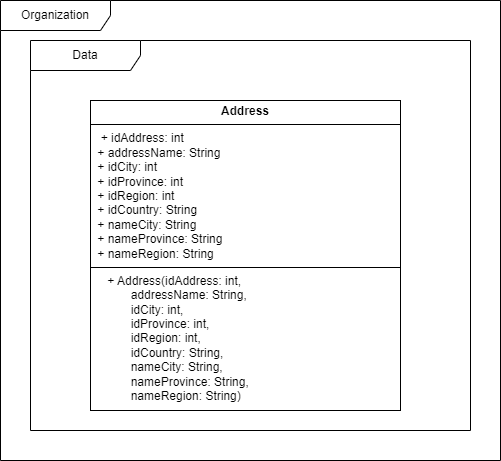

The diagram above was exported from draw.io. Its source (the exported page's mxGraphModel, read from the mxfile embedded in the PNG):
<mxGraphModel dx="1050" dy="1726" grid="1" gridSize="10" guides="1" tooltips="1" connect="1" arrows="1" fold="1" page="1" pageScale="1" pageWidth="827" pageHeight="1169" math="0" shadow="0">
  <root>
    <mxCell id="0" />
    <mxCell id="1" parent="0" />
    <mxCell id="wXE38YgLjeGYJhRzu-MP-1" value="&lt;p style=&quot;margin:0px;margin-top:4px;text-align:center;&quot;&gt;&lt;b&gt;Address&lt;/b&gt;&lt;/p&gt;&lt;hr size=&quot;1&quot; style=&quot;border-style:solid;&quot;&gt;&lt;p style=&quot;margin:0px;margin-left:4px;&quot;&gt;&lt;span style=&quot;background-color: initial;&quot;&gt;&amp;nbsp;&lt;/span&gt;&lt;span style=&quot;background-color: initial;&quot;&gt;&amp;nbsp;&lt;/span&gt;&lt;span style=&quot;background-color: initial;&quot;&gt;+ idAddress: int&amp;nbsp; &amp;nbsp; &amp;nbsp; &amp;nbsp; &amp;nbsp; &amp;nbsp; &amp;nbsp; &amp;nbsp; &amp;nbsp;&amp;nbsp;&lt;/span&gt;&lt;/p&gt;&lt;p style=&quot;margin:0px;margin-left:4px;&quot;&gt;&amp;nbsp;+ addressName: String&amp;nbsp; &amp;nbsp; &amp;nbsp; &amp;nbsp; &amp;nbsp; &amp;nbsp; &amp;nbsp;&lt;/p&gt;&lt;p style=&quot;margin:0px;margin-left:4px;&quot;&gt;&amp;nbsp;+ idCity: int&amp;nbsp; &amp;nbsp; &amp;nbsp; &amp;nbsp; &amp;nbsp; &amp;nbsp; &amp;nbsp; &amp;nbsp; &amp;nbsp; &amp;nbsp; &amp;nbsp;&lt;/p&gt;&lt;p style=&quot;margin:0px;margin-left:4px;&quot;&gt;&amp;nbsp;+ idProvince: int&amp;nbsp; &amp;nbsp; &amp;nbsp; &amp;nbsp; &amp;nbsp; &amp;nbsp; &amp;nbsp; &amp;nbsp; &amp;nbsp;&lt;/p&gt;&lt;p style=&quot;margin:0px;margin-left:4px;&quot;&gt;&amp;nbsp;+ idRegion: int&amp;nbsp; &amp;nbsp; &amp;nbsp; &amp;nbsp; &amp;nbsp; &amp;nbsp; &amp;nbsp; &amp;nbsp; &amp;nbsp; &amp;nbsp;&lt;/p&gt;&lt;p style=&quot;margin:0px;margin-left:4px;&quot;&gt;&amp;nbsp;+ idCountry: String&amp;nbsp; &amp;nbsp; &amp;nbsp; &amp;nbsp; &amp;nbsp; &amp;nbsp; &amp;nbsp; &amp;nbsp;&lt;/p&gt;&lt;p style=&quot;margin:0px;margin-left:4px;&quot;&gt;&amp;nbsp;+ nameCity: String&amp;nbsp; &amp;nbsp; &amp;nbsp; &amp;nbsp; &amp;nbsp; &amp;nbsp; &amp;nbsp; &amp;nbsp;&amp;nbsp;&lt;/p&gt;&lt;p style=&quot;margin:0px;margin-left:4px;&quot;&gt;&amp;nbsp;+ nameProvince: String&amp;nbsp; &amp;nbsp; &amp;nbsp; &amp;nbsp; &amp;nbsp; &amp;nbsp;&amp;nbsp;&lt;/p&gt;&lt;p style=&quot;margin:0px;margin-left:4px;&quot;&gt;&lt;span style=&quot;background-color: initial;&quot;&gt;&amp;nbsp;+ nameRegion: String&amp;nbsp;&amp;nbsp;&lt;/span&gt;&lt;span style=&quot;background-color: initial;&quot;&gt;&amp;nbsp; &amp;nbsp;&amp;nbsp;&lt;/span&gt;&lt;span style=&quot;background-color: initial;&quot;&gt;&amp;nbsp;&lt;/span&gt;&lt;span style=&quot;background-color: initial;&quot;&gt;&amp;nbsp;&amp;nbsp;&lt;/span&gt;&lt;span style=&quot;background-color: initial;&quot;&gt;&amp;nbsp;&lt;/span&gt;&lt;/p&gt;&lt;hr size=&quot;1&quot; style=&quot;border-style:solid;&quot;&gt;&lt;p style=&quot;margin:0px;margin-left:4px;&quot;&gt;&amp;nbsp;&amp;nbsp;&lt;span style=&quot;background-color: initial;&quot;&gt;&amp;nbsp;&lt;/span&gt;&lt;span style=&quot;background-color: initial;&quot;&gt;&amp;nbsp;&lt;/span&gt;&lt;span style=&quot;background-color: initial;&quot;&gt;+ Address(idAddress: int,&amp;nbsp; &amp;nbsp; &amp;nbsp; &amp;nbsp; &amp;nbsp;&lt;/span&gt;&lt;/p&gt;&lt;p style=&quot;margin:0px;margin-left:4px;&quot;&gt;&amp;nbsp; &amp;nbsp; &amp;nbsp; &amp;nbsp; &amp;nbsp; &amp;nbsp;addressName: String,&amp;nbsp; &amp;nbsp;&amp;nbsp;&lt;/p&gt;&lt;p style=&quot;margin:0px;margin-left:4px;&quot;&gt;&amp;nbsp; &amp;nbsp; &amp;nbsp; &amp;nbsp; &amp;nbsp; &amp;nbsp;idCity: int,&amp;nbsp; &amp;nbsp; &amp;nbsp; &amp;nbsp; &amp;nbsp; &amp;nbsp;&amp;nbsp;&lt;/p&gt;&lt;p style=&quot;margin:0px;margin-left:4px;&quot;&gt;&amp;nbsp; &amp;nbsp; &amp;nbsp; &amp;nbsp; &amp;nbsp; &amp;nbsp;idProvince: int,&amp;nbsp; &amp;nbsp; &amp;nbsp; &amp;nbsp;&amp;nbsp;&lt;/p&gt;&lt;p style=&quot;margin:0px;margin-left:4px;&quot;&gt;&amp;nbsp; &amp;nbsp; &amp;nbsp; &amp;nbsp; &amp;nbsp; &amp;nbsp;idRegion: int,&amp;nbsp; &amp;nbsp; &amp;nbsp; &amp;nbsp; &amp;nbsp;&amp;nbsp;&lt;/p&gt;&lt;p style=&quot;margin:0px;margin-left:4px;&quot;&gt;&amp;nbsp; &amp;nbsp; &amp;nbsp; &amp;nbsp; &amp;nbsp; &amp;nbsp;idCountry: String,&amp;nbsp; &amp;nbsp; &amp;nbsp;&amp;nbsp;&lt;/p&gt;&lt;p style=&quot;margin:0px;margin-left:4px;&quot;&gt;&amp;nbsp; &amp;nbsp; &amp;nbsp; &amp;nbsp; &amp;nbsp; &amp;nbsp;nameCity: String,&amp;nbsp; &amp;nbsp; &amp;nbsp; &amp;nbsp;&lt;/p&gt;&lt;p style=&quot;margin:0px;margin-left:4px;&quot;&gt;&amp;nbsp; &amp;nbsp; &amp;nbsp; &amp;nbsp; &amp;nbsp; &amp;nbsp;nameProvince: String,&amp;nbsp; &amp;nbsp;&lt;/p&gt;&lt;p style=&quot;margin:0px;margin-left:4px;&quot;&gt;&lt;span style=&quot;background-color: initial;&quot;&gt;&amp;nbsp; &amp;nbsp; &amp;nbsp; &amp;nbsp; &amp;nbsp; &amp;nbsp;nameRegion: String)&amp;nbsp;&lt;/span&gt;&lt;span style=&quot;background-color: initial;&quot;&gt;&amp;nbsp;&amp;nbsp;&lt;/span&gt;&lt;span style=&quot;background-color: initial;&quot;&gt;&amp;nbsp; &amp;nbsp; &amp;nbsp; &amp;nbsp; &amp;nbsp; &amp;nbsp; &amp;nbsp; &amp;nbsp;&amp;nbsp;&lt;/span&gt;&lt;/p&gt;" style="verticalAlign=top;align=left;overflow=fill;html=1;whiteSpace=wrap;" vertex="1" parent="1">
      <mxGeometry x="170" y="60" width="310" height="310" as="geometry" />
    </mxCell>
    <mxCell id="wXE38YgLjeGYJhRzu-MP-2" value="Organization" style="shape=umlFrame;whiteSpace=wrap;html=1;pointerEvents=0;width=110;height=30;" vertex="1" parent="1">
      <mxGeometry x="80" y="-40" width="500" height="460" as="geometry" />
    </mxCell>
    <mxCell id="wXE38YgLjeGYJhRzu-MP-7" value="Data" style="shape=umlFrame;whiteSpace=wrap;html=1;pointerEvents=0;width=110;height=30;" vertex="1" parent="1">
      <mxGeometry x="110" width="440" height="390" as="geometry" />
    </mxCell>
  </root>
</mxGraphModel>